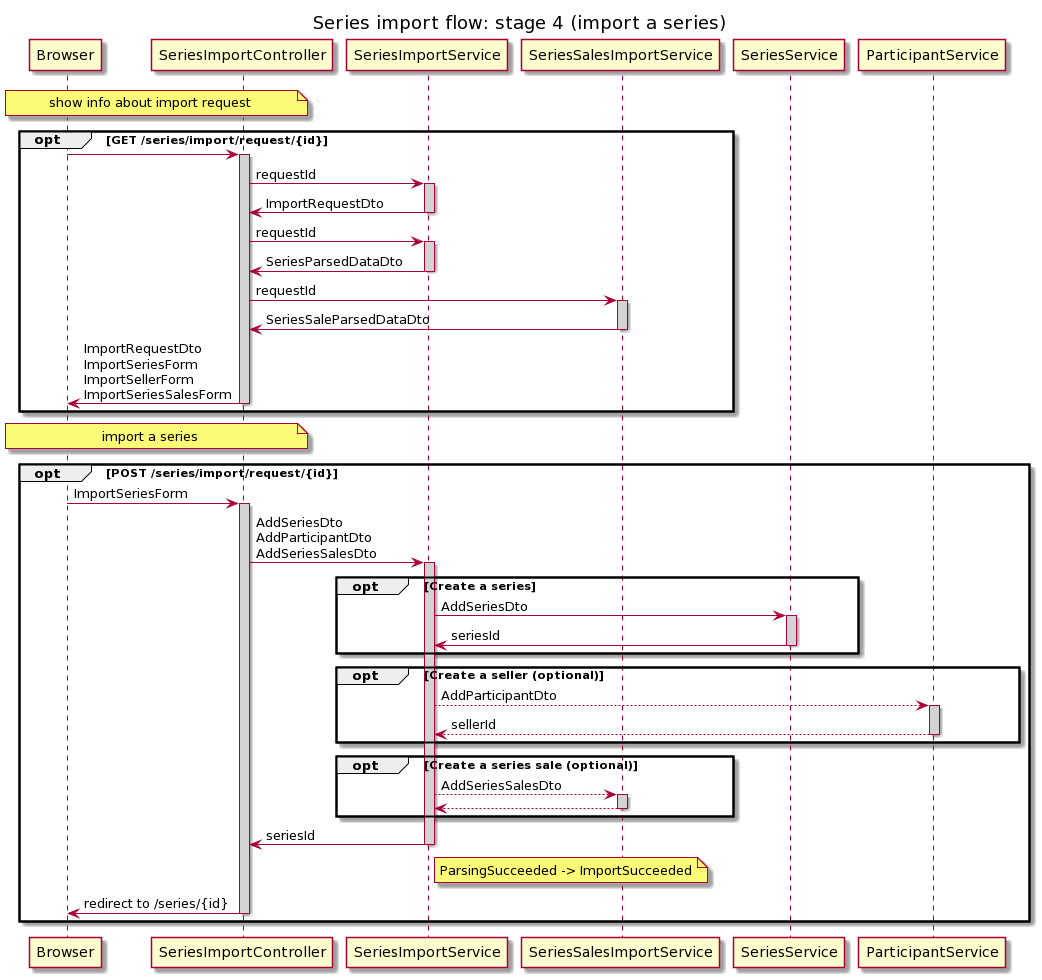

The diagram above was rendered by PlantUML. Its source (embedded in the PNG):
@startuml
title Series import flow: stage 4 (import a series)
skinparam sequence {
	LifeLineBackgroundColor LightGray
}

participant Browser
participant SeriesImportController
participant SeriesImportService
participant SeriesSalesImportService
participant SeriesService
participant ParticipantService

note over Browser,SeriesImportController: show info about import request
opt GET /series/import/request/{id}
Browser->SeriesImportController:
activate SeriesImportController
SeriesImportController->SeriesImportService: requestId
activate SeriesImportService
SeriesImportService->SeriesImportController: ImportRequestDto
deactivate SeriesImportService
SeriesImportController->SeriesImportService: requestId
activate SeriesImportService
SeriesImportService->SeriesImportController: SeriesParsedDataDto
deactivate SeriesImportService
SeriesImportController->SeriesSalesImportService: requestId
activate SeriesSalesImportService
SeriesSalesImportService->SeriesImportController: SeriesSaleParsedDataDto
deactivate SeriesSalesImportService
SeriesImportController->Browser: ImportRequestDto\nImportSeriesForm\nImportSellerForm\nImportSeriesSalesForm
deactivate SeriesImportController
end

note over Browser,SeriesImportController: import a series
opt POST /series/import/request/{id}
Browser->SeriesImportController: ImportSeriesForm
activate SeriesImportController
SeriesImportController->SeriesImportService: AddSeriesDto\nAddParticipantDto\nAddSeriesSalesDto
activate SeriesImportService
opt Create a series
SeriesImportService->SeriesService: AddSeriesDto
activate SeriesService
SeriesService->SeriesImportService: seriesId
deactivate SeriesService
end
opt Create a seller (optional)
SeriesImportService-->ParticipantService: AddParticipantDto
activate ParticipantService
ParticipantService-->SeriesImportService: sellerId
deactivate ParticipantService
end
opt Create a series sale (optional)
SeriesImportService-->SeriesSalesImportService: AddSeriesSalesDto
activate SeriesSalesImportService
SeriesSalesImportService-->SeriesImportService:
deactivate SeriesSalesImportService
end
SeriesImportService->SeriesImportController: seriesId
deactivate SeriesImportService
note right of SeriesImportService: ParsingSucceeded -> ImportSucceeded
SeriesImportController->Browser: redirect to /series/{id}
deactivate SeriesImportController
end
@enduml